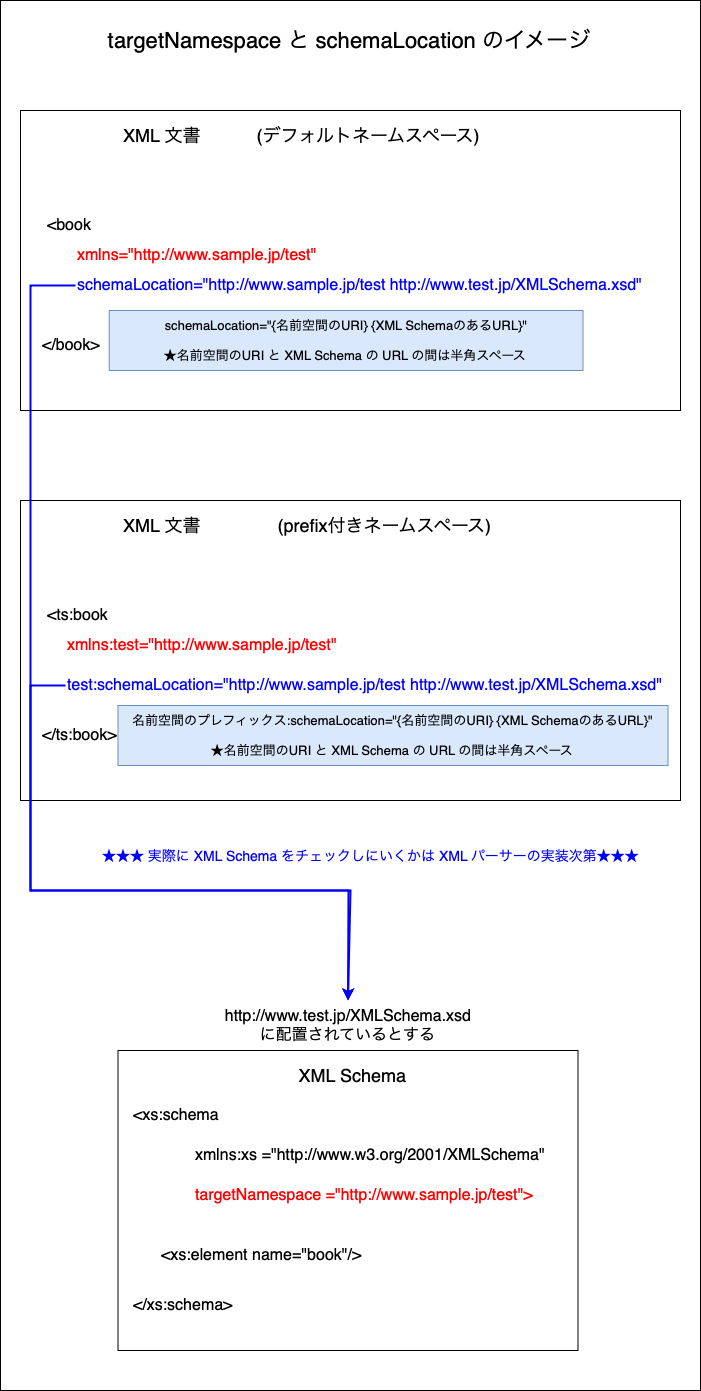

The diagram above was exported from draw.io. Its source (the exported page's mxGraphModel, read from the mxfile embedded in the PNG):
<mxGraphModel dx="330" dy="-454" grid="1" gridSize="10" guides="1" tooltips="1" connect="1" arrows="1" fold="1" page="1" pageScale="1" pageWidth="827" pageHeight="1169" math="0" shadow="0">
  <root>
    <mxCell id="0" />
    <mxCell id="1" parent="0" />
    <mxCell id="rOWTzkm1CTcCz2q7Vmn_-1" value="" style="rounded=0;whiteSpace=wrap;html=1;" parent="1" vertex="1">
      <mxGeometry x="870" y="1300" width="700" height="1390" as="geometry" />
    </mxCell>
    <mxCell id="rOWTzkm1CTcCz2q7Vmn_-2" value="targetNamespace と schemaLocation のイメージ" style="text;html=1;align=center;verticalAlign=middle;whiteSpace=wrap;rounded=0;fontSize=22;" parent="1" vertex="1">
      <mxGeometry x="960" y="1320" width="520" height="40" as="geometry" />
    </mxCell>
    <mxCell id="rOWTzkm1CTcCz2q7Vmn_-3" value="" style="rounded=0;whiteSpace=wrap;html=1;" parent="1" vertex="1">
      <mxGeometry x="987.5000000000001" y="2350" width="460" height="300" as="geometry" />
    </mxCell>
    <mxCell id="rOWTzkm1CTcCz2q7Vmn_-4" value="" style="rounded=0;whiteSpace=wrap;html=1;" parent="1" vertex="1">
      <mxGeometry x="890" y="1410" width="660" height="300" as="geometry" />
    </mxCell>
    <mxCell id="rOWTzkm1CTcCz2q7Vmn_-5" value="XML Schema" style="text;html=1;align=center;verticalAlign=middle;whiteSpace=wrap;rounded=0;fontSize=18;" parent="1" vertex="1">
      <mxGeometry x="1160" y="2360" width="125" height="30" as="geometry" />
    </mxCell>
    <mxCell id="rOWTzkm1CTcCz2q7Vmn_-6" value="XML 文書" style="text;html=1;align=center;verticalAlign=middle;whiteSpace=wrap;rounded=0;fontSize=18;" parent="1" vertex="1">
      <mxGeometry x="945" y="1420" width="173.75" height="30" as="geometry" />
    </mxCell>
    <mxCell id="rOWTzkm1CTcCz2q7Vmn_-7" value="&amp;lt;xs:schema" style="text;html=1;align=left;verticalAlign=middle;whiteSpace=wrap;rounded=0;fontSize=16;" parent="1" vertex="1">
      <mxGeometry x="1001.25" y="2400" width="95" height="30" as="geometry" />
    </mxCell>
    <mxCell id="rOWTzkm1CTcCz2q7Vmn_-8" value="&amp;lt;/xs:schema&amp;gt;" style="text;html=1;align=left;verticalAlign=middle;whiteSpace=wrap;rounded=0;fontSize=16;" parent="1" vertex="1">
      <mxGeometry x="1001.25" y="2590" width="115" height="30" as="geometry" />
    </mxCell>
    <mxCell id="rOWTzkm1CTcCz2q7Vmn_-9" value="xmlns:xs =&quot;http://www.w3.org/2001/XMLSchema&quot;" style="text;html=1;align=left;verticalAlign=middle;whiteSpace=wrap;rounded=0;fontSize=16;fontColor=#000000;" parent="1" vertex="1">
      <mxGeometry x="1062.5" y="2440" width="360" height="30" as="geometry" />
    </mxCell>
    <mxCell id="rOWTzkm1CTcCz2q7Vmn_-11" value="targetNamespace =&quot;http://www.sample.jp/test&quot;&amp;gt;" style="text;html=1;align=left;verticalAlign=middle;whiteSpace=wrap;rounded=0;fontSize=16;fontColor=#FF0000;" parent="1" vertex="1">
      <mxGeometry x="1062.5" y="2480" width="390" height="30" as="geometry" />
    </mxCell>
    <mxCell id="rOWTzkm1CTcCz2q7Vmn_-13" value="&amp;lt;xs:element name=&quot;book&quot;/&amp;gt;" style="text;html=1;align=left;verticalAlign=middle;whiteSpace=wrap;rounded=0;fontSize=16;" parent="1" vertex="1">
      <mxGeometry x="1028.5" y="2540" width="215" height="30" as="geometry" />
    </mxCell>
    <mxCell id="rOWTzkm1CTcCz2q7Vmn_-16" value="&amp;lt;book" style="text;html=1;align=left;verticalAlign=middle;whiteSpace=wrap;rounded=0;fontSize=16;" parent="1" vertex="1">
      <mxGeometry x="915" y="1510" width="80" height="30" as="geometry" />
    </mxCell>
    <mxCell id="rOWTzkm1CTcCz2q7Vmn_-18" value="xmlns=&quot;http://www.sample.jp/test&quot;" style="text;html=1;align=left;verticalAlign=middle;whiteSpace=wrap;rounded=0;fontSize=16;fontColor=#FF0000;" parent="1" vertex="1">
      <mxGeometry x="945" y="1540" width="247.5" height="30" as="geometry" />
    </mxCell>
    <mxCell id="rOWTzkm1CTcCz2q7Vmn_-19" value="&amp;lt;/book&amp;gt;" style="text;html=1;align=left;verticalAlign=middle;whiteSpace=wrap;rounded=0;fontSize=16;" parent="1" vertex="1">
      <mxGeometry x="910" y="1630" width="80" height="30" as="geometry" />
    </mxCell>
    <mxCell id="rOWTzkm1CTcCz2q7Vmn_-20" value="" style="rounded=0;whiteSpace=wrap;html=1;" parent="1" vertex="1">
      <mxGeometry x="890" y="1800" width="660" height="300" as="geometry" />
    </mxCell>
    <mxCell id="rOWTzkm1CTcCz2q7Vmn_-21" value="XML 文書" style="text;html=1;align=center;verticalAlign=middle;whiteSpace=wrap;rounded=0;fontSize=18;" parent="1" vertex="1">
      <mxGeometry x="945" y="1810" width="173.75" height="30" as="geometry" />
    </mxCell>
    <mxCell id="rOWTzkm1CTcCz2q7Vmn_-22" value="&amp;lt;ts:book" style="text;html=1;align=left;verticalAlign=middle;whiteSpace=wrap;rounded=0;fontSize=16;" parent="1" vertex="1">
      <mxGeometry x="915" y="1900" width="80" height="30" as="geometry" />
    </mxCell>
    <mxCell id="rOWTzkm1CTcCz2q7Vmn_-23" value="xmlns:test=&quot;http://www.sample.jp/test&quot;" style="text;html=1;align=left;verticalAlign=middle;whiteSpace=wrap;rounded=0;fontSize=16;fontColor=#FF0000;" parent="1" vertex="1">
      <mxGeometry x="935" y="1930" width="277.5" height="30" as="geometry" />
    </mxCell>
    <mxCell id="rOWTzkm1CTcCz2q7Vmn_-24" value="&amp;lt;/ts:book&amp;gt;" style="text;html=1;align=left;verticalAlign=middle;whiteSpace=wrap;rounded=0;fontSize=16;" parent="1" vertex="1">
      <mxGeometry x="910" y="2020" width="80" height="30" as="geometry" />
    </mxCell>
    <mxCell id="ZypGtJdaYdPt9iWNSEFx-4" value="test:schemaLocation=&quot;http://www.sample.jp/test http://www.test.jp/XMLSchema.xsd&quot;" style="text;html=1;align=left;verticalAlign=middle;whiteSpace=wrap;rounded=0;fontSize=16;fontColor=#0000FF;" vertex="1" parent="1">
      <mxGeometry x="935" y="1970" width="621.25" height="30" as="geometry" />
    </mxCell>
    <mxCell id="ZypGtJdaYdPt9iWNSEFx-8" value="schemaLocation=&quot;http://www.sample.jp/test http://www.test.jp/XMLSchema.xsd&quot;" style="text;html=1;align=left;verticalAlign=middle;whiteSpace=wrap;rounded=0;fontSize=16;fontColor=#0000FF;" vertex="1" parent="1">
      <mxGeometry x="945" y="1570" width="590" height="30" as="geometry" />
    </mxCell>
    <mxCell id="ZypGtJdaYdPt9iWNSEFx-9" value="(デフォルトネームスペース)" style="text;html=1;align=center;verticalAlign=middle;whiteSpace=wrap;rounded=0;fontSize=18;" vertex="1" parent="1">
      <mxGeometry x="1111.25" y="1420" width="258.75" height="30" as="geometry" />
    </mxCell>
    <mxCell id="ZypGtJdaYdPt9iWNSEFx-10" value="(prefix付きネームスペース)" style="text;html=1;align=center;verticalAlign=middle;whiteSpace=wrap;rounded=0;fontSize=18;" vertex="1" parent="1">
      <mxGeometry x="1093.13" y="1810" width="326.87" height="30" as="geometry" />
    </mxCell>
    <mxCell id="ZypGtJdaYdPt9iWNSEFx-11" value="&lt;span style=&quot;caret-color: rgb(255, 0, 0); font-size: 16px;&quot;&gt;http://www.test.jp/XMLSchema.xsd&lt;/span&gt;&lt;div&gt;&lt;span style=&quot;caret-color: rgb(255, 0, 0); font-size: 16px;&quot;&gt;に配置されているとする&lt;/span&gt;&lt;/div&gt;" style="text;html=1;align=center;verticalAlign=middle;whiteSpace=wrap;rounded=0;fontColor=default;" vertex="1" parent="1">
      <mxGeometry x="1042.5" y="2300" width="350" height="50" as="geometry" />
    </mxCell>
    <mxCell id="ZypGtJdaYdPt9iWNSEFx-12" value="schemaLocation=&quot;{名前空間のURI} {XML SchemaのあるURL}&quot;&lt;div&gt;&lt;br&gt;&lt;/div&gt;&lt;div&gt;★名前空間のURI と XML Schema の URL の間は半角スペース&lt;/div&gt;" style="text;html=1;align=center;verticalAlign=middle;whiteSpace=wrap;rounded=0;fontSize=13;fillColor=#dae8fc;strokeColor=#6c8ebf;" vertex="1" parent="1">
      <mxGeometry x="978.75" y="1610" width="473.75" height="60" as="geometry" />
    </mxCell>
    <mxCell id="ZypGtJdaYdPt9iWNSEFx-13" value="名前空間のプレフィックス:schemaLocation=&quot;{名前空間のURI} {XML SchemaのあるURL}&quot;&lt;div&gt;&lt;br&gt;&lt;/div&gt;&lt;div&gt;★名前空間のURI と XML Schema の URL の間は半角スペース&lt;/div&gt;" style="text;html=1;align=center;verticalAlign=middle;whiteSpace=wrap;rounded=0;fontSize=13;fillColor=#dae8fc;strokeColor=#6c8ebf;" vertex="1" parent="1">
      <mxGeometry x="987.5" y="2005" width="550" height="60" as="geometry" />
    </mxCell>
    <mxCell id="ZypGtJdaYdPt9iWNSEFx-14" value="" style="endArrow=classic;html=1;rounded=0;exitX=0;exitY=0.5;exitDx=0;exitDy=0;entryX=0.5;entryY=0;entryDx=0;entryDy=0;strokeWidth=2;strokeColor=#0000FF;" edge="1" parent="1" source="ZypGtJdaYdPt9iWNSEFx-4" target="ZypGtJdaYdPt9iWNSEFx-11">
      <mxGeometry width="50" height="50" relative="1" as="geometry">
        <mxPoint x="1360" y="1870" as="sourcePoint" />
        <mxPoint x="1410" y="1820" as="targetPoint" />
        <Array as="points">
          <mxPoint x="900" y="1985" />
          <mxPoint x="900" y="2190" />
          <mxPoint x="1220" y="2190" />
        </Array>
      </mxGeometry>
    </mxCell>
    <mxCell id="ZypGtJdaYdPt9iWNSEFx-15" value="" style="endArrow=classic;html=1;rounded=0;exitX=0;exitY=0.5;exitDx=0;exitDy=0;strokeWidth=2;strokeColor=#0000FF;entryX=0.5;entryY=0;entryDx=0;entryDy=0;" edge="1" parent="1" source="ZypGtJdaYdPt9iWNSEFx-8" target="ZypGtJdaYdPt9iWNSEFx-11">
      <mxGeometry width="50" height="50" relative="1" as="geometry">
        <mxPoint x="945" y="1995" as="sourcePoint" />
        <mxPoint x="998" y="2360" as="targetPoint" />
        <Array as="points">
          <mxPoint x="900" y="1585" />
          <mxPoint x="900" y="2190" />
          <mxPoint x="1218" y="2190" />
        </Array>
      </mxGeometry>
    </mxCell>
    <mxCell id="ZypGtJdaYdPt9iWNSEFx-16" value="★&lt;span&gt;★&lt;/span&gt;&lt;span&gt;★ 実際に XML Schema をチェックしにいくかは XML パーサーの実装次第★&lt;/span&gt;&lt;span&gt;★&lt;/span&gt;&lt;span&gt;★&lt;/span&gt;" style="text;html=1;align=center;verticalAlign=middle;whiteSpace=wrap;rounded=0;fontSize=14;fontColor=#0000FF;" vertex="1" parent="1">
      <mxGeometry x="951.75" y="2130" width="576.5" height="50" as="geometry" />
    </mxCell>
  </root>
</mxGraphModel>